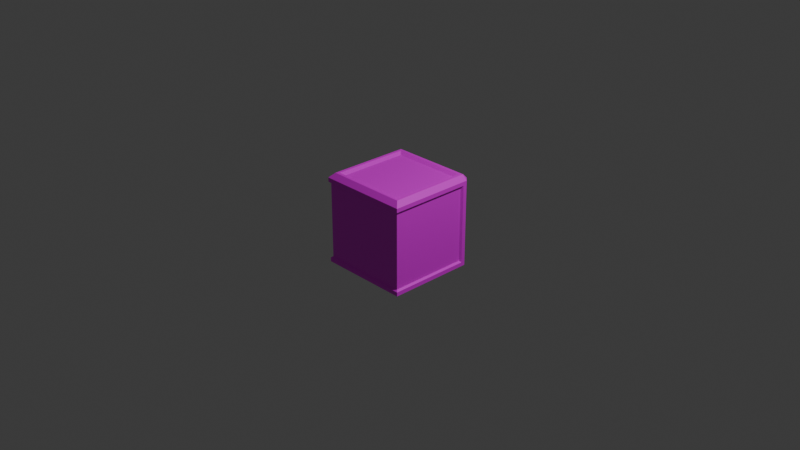 # Source: blast_furnace.blend  (saved by Blender 4.5.90; exported with 4.5.12 LTS)
import bpy
from mathutils import Matrix  # noqa: F401  (used for matrix-valued properties, if any)

bpy.ops.wm.read_factory_settings(use_empty=True)
scene = bpy.context.scene
scene.name = 'Scene'

# ---- collections
col_collection = bpy.data.collections.new('Collection'); scene.collection.children.link(col_collection)

# ---- images (referenced by path relative to the original .blend; pixels are not part of the script)
import os
ASSET_DIR = os.environ.get("B2B_ASSET_DIR", "")  # directory of the original .blend (textures are referenced by path, not embedded)
HERE = os.path.dirname(os.path.abspath(__file__))  # packed textures are extracted next to this script under _unpacked/

def load_image(name, relpath, width, height, colorspace="sRGB"):
    """Load a texture the original file referenced (path relative to the .blend, or extracted next to this script)."""
    p = next((c for c in (os.path.join(HERE, relpath), os.path.join(ASSET_DIR, relpath)) if relpath and os.path.exists(c)), "")
    if p:
        img = bpy.data.images.load(p, check_existing=True)
        img.name = name
    else:  # same state as the original file: an image datablock whose file is absent (Cycles renders it pink)
        img = bpy.data.images.new(name, width, height)
        img.source = "FILE"
        img.filepath = "//" + (relpath or name)
    img.colorspace_settings.name = colorspace
    return img
img_mg_machine_hydrothermal_frame_png = load_image('mg_machine_hydrothermal_frame.png', 'mg_machine_hydrothermal_frame.png', 1024, 1024, 'sRGB')
img_mg_machine_hydrothermal_metal_png = load_image('mg_machine_hydrothermal_metal.png', 'mg_machine_hydrothermal_metal.png', 1024, 1024, 'sRGB')
img_mg_machine_hydrothermal_coals_png = load_image('mg_machine_hydrothermal_coals.png', 'mg_machine_hydrothermal_coals.png', 1024, 1024, 'sRGB')

# ---- materials (node trees are filled in below, after node groups)
mat_frame = bpy.data.materials.new('frame')
mat_frame.alpha_threshold = 0.0
mat_frame.roughness = 0.5
mat_frame.line_color = (0.0, 0.0, 0.0, 1.0)
mat_metal = bpy.data.materials.new('metal')
mat_coals = bpy.data.materials.new('coals')

# ---- material node trees
mat_frame.use_nodes = True; mat_frame.node_tree.nodes.clear()
_N = mat_frame.node_tree.nodes; _L = mat_frame.node_tree.links
n0 = _N.new('ShaderNodeOutputMaterial'); n0.name = 'Material Output'; n0.location = (200, 100)
n1 = _N.new('ShaderNodeBsdfPrincipled'); n1.name = 'Principled BSDF'; n1.location = (-200, 100)
n1.inputs[3].default_value = 1.45
n2 = _N.new('ShaderNodeTexImage'); n2.name = 'Image Texture'; n2.location = (-526, 85)
n2.image = img_mg_machine_hydrothermal_frame_png
n2.interpolation = 'Closest'
_L.new(n1.outputs[0], n0.inputs[0])
_L.new(n2.outputs[0], n1.inputs[0])
n0.is_active_output = True
mat_metal.use_nodes = True; mat_metal.node_tree.nodes.clear()
_N = mat_metal.node_tree.nodes; _L = mat_metal.node_tree.links
n0 = _N.new('ShaderNodeBsdfPrincipled'); n0.name = 'Principled BSDF'; n0.location = (-200, 100)
n1 = _N.new('ShaderNodeOutputMaterial'); n1.name = 'Material Output'; n1.location = (200, 100)
n2 = _N.new('ShaderNodeTexImage'); n2.name = 'Image Texture'; n2.location = (-541, 69)
n2.image = img_mg_machine_hydrothermal_metal_png
n2.interpolation = 'Closest'
_L.new(n0.outputs[0], n1.inputs[0])
_L.new(n2.outputs[0], n0.inputs[0])
n1.is_active_output = True
mat_coals.use_nodes = True; mat_coals.node_tree.nodes.clear()
_N = mat_coals.node_tree.nodes; _L = mat_coals.node_tree.links
n0 = _N.new('ShaderNodeBsdfPrincipled'); n0.name = 'Principled BSDF'; n0.location = (-200, 100)
n1 = _N.new('ShaderNodeOutputMaterial'); n1.name = 'Material Output'; n1.location = (200, 100)
n2 = _N.new('ShaderNodeTexImage'); n2.name = 'Image Texture'; n2.location = (-504, 69)
n2.image = img_mg_machine_hydrothermal_coals_png
n2.interpolation = 'Closest'
_L.new(n0.outputs[0], n1.inputs[0])
_L.new(n2.outputs[0], n0.inputs[0])
n1.is_active_output = True

# ---- world
world_world = bpy.data.worlds.new('World'); scene.world = world_world
world_world.use_nodes = True; world_world.node_tree.nodes.clear()
_N = world_world.node_tree.nodes; _L = world_world.node_tree.links
n0 = _N.new('ShaderNodeOutputWorld'); n0.name = 'World Output'; n0.location = (200, 100)
n1 = _N.new('ShaderNodeBackground'); n1.name = 'Background'; n1.location = (-200, 100)
n1.inputs[0].default_value = (0.05088, 0.05088, 0.05088, 1.0)
_L.new(n1.outputs[0], n0.inputs[0])
n0.is_active_output = True
world_world.color = (0.05088, 0.05088, 0.05088)
world_world.sun_shadow_jitter_overblur = 0.0

# ---- cameras
cam_camera = bpy.data.cameras.new('Camera')
cam_camera.clip_end = 100.0
cam_camera.ortho_scale = 7.314

# ---- lights
light_light = bpy.data.lights.new('Light', 'POINT')
light_light.energy = 1000.0
light_light.shadow_soft_size = 0.1

# ---- meshes
me_cube = bpy.data.meshes.new('Cube')
me_cube.from_pydata([(-1.0, 1.0, -0.9116), (-1.0, -1.0, -0.9116), (0.8076, 1.0, 0.8076), (0.8343, 0.8343, 1.0), (1.0, 0.7589, 0.7589), (0.8076, 1.0, -0.9116), (1.0, 0.7589, -0.8629), (1.0, -0.7589, 0.7589), (0.8343, -0.8343, 1.0), (0.8076, -1.0, 0.8076), (1.0, -0.7589, -0.8629), (0.8076, -1.0, -0.9116), (-0.8343, 0.8343, 1.0), (-1.0, 1.0, 0.8076), (-0.8343, -0.8343, 1.0), (-1.0, -1.0, 0.8076), (1.0, 0.896, 0.896), (1.0, 0.896, -1.0), (1.0, -0.896, -1.0), (1.0, -0.896, 0.896), (0.9205, 0.7589, 0.7589), (0.9205, 0.7589, -0.8629), (0.9205, -0.7589, -0.8629), (0.9205, -0.7589, 0.7589), (0.9205, 0.3411, 0.6819), (0.9205, 0.3411, -0.5346), (0.9205, -0.3411, -0.5346), (0.9205, -0.3411, 0.6819), (0.7781, 0.3411, 0.6153), (0.7781, 0.3411, -0.2132), (0.7781, -0.3411, -0.2132), (0.7781, -0.3411, 0.6153), (0.765, 0.8965, 0.8936), (0.765, 0.8965, -0.8617), (0.765, -0.8965, -0.8617), (0.765, -0.8965, 0.8936), (-0.9205, 0.8555, 0.3146), (-0.9205, 0.8555, 0.1512), (-0.9205, -0.8555, 0.1512), (-0.9205, -0.8555, 0.3146), (0.6933, -0.7879, -0.2392), (0.7039, 0.6737, -0.2318), (-0.7593, -0.8726, -0.2797), (-0.8984, 0.8898, -0.2643), (0.5982, 0.06, -0.3054), (-0.8547, 0.01017, -0.1878), (-0.1353, 0.817, -0.3425), (-0.09058, -0.7901, -0.2507), (-0.05476, -0.0252, -0.1731), (0.6734, 0.4223, -0.2633), (-0.7963, 0.2658, -0.2701), (0.3084, 0.7968, -0.2683), (0.2965, -0.7987, -0.2548), (0.6916, -0.4167, -0.2508), (-0.8527, -0.3474, -0.283), (-0.4445, 0.729, -0.3437), (-0.4475, -0.8886, -0.3123), (-0.4002, -0.02536, -0.2336), (0.2336, 0.02757, -0.2236), (-0.139, -0.4677, -0.2381), (-0.03407, 0.452, -0.2336), (0.202, 0.4339, -0.3556), (0.2854, -0.3841, -0.2077), (-0.4191, -0.4104, -0.3002), (-0.356, 0.2903, -0.2295), (0.6673, 0.5899, -0.2336), (-0.8264, 0.5996, -0.2434), (0.4018, 0.7598, -0.1796), (0.4724, -0.8084, -0.2126), (0.7316, -0.2298, -0.2686), (-0.831, -0.2038, -0.2498), (-0.3214, 0.7317, -0.2654), (-0.2118, -0.7818, -0.3496), (-0.5647, 0.07393, -0.2044), (0.1012, -0.02231, -0.2913), (-0.06101, -0.5543, -0.2268), (-0.06924, 0.1852, -0.268), (0.5984, 0.1867, -0.2827), (-0.8372, 0.1468, -0.2897), (0.1102, 0.8006, -0.2521), (0.1946, -0.7135, -0.1775), (0.6761, -0.6023, -0.2522), (-0.7839, -0.6583, -0.3577), (-0.5465, 0.8697, -0.2334), (-0.5508, -0.86, -0.1902), (-0.2178, -0.01174, -0.1925), (0.4123, 0.04242, -0.2566), (-0.1326, -0.233, -0.1773), (-0.07683, 0.6019, -0.2185), (0.2064, 0.392, -0.2097), (0.5388, 0.3228, -0.2217), (0.2813, 0.2308, -0.1551), (0.3565, 0.5333, -0.3347), (0.1999, -0.4108, -0.2668), (0.4893, -0.2691, -0.2616), (0.2907, -0.6931, -0.1644), (0.3028, -0.2197, -0.2531), (-0.7123, -0.3746, -0.2418), (-0.2704, -0.3981, -0.254), (-0.4768, -0.645, -0.3248), (-0.4566, -0.2756, -0.2992), (-0.5544, 0.4389, -0.147), (-0.1865, 0.4012, -0.2713), (-0.4056, 0.2066, -0.349), (-0.3534, 0.5539, -0.2225), (-0.3298, 0.6514, -0.2664), (-0.2589, 0.2269, -0.2636), (-0.5856, 0.1912, -0.2624), (-0.2434, -0.1495, -0.2099), (-0.1976, -0.516, -0.2572), (-0.5837, -0.5426, -0.3016), (0.4889, -0.2805, -0.3568), (0.5372, -0.5734, -0.2456), (0.124, -0.6541, -0.2379), (0.4407, 0.5849, -0.2108), (0.4783, 0.3101, -0.2546), (0.03512, 0.2042, -0.2537), (0.06496, 0.654, -0.1444), (0.04801, -0.2515, -0.2349), (-0.6294, -0.1407, -0.2246), (-0.6181, 0.4963, -0.2971), (-0.9205, 0.8965, 0.8936), (-0.9205, 0.8965, -0.8617), (-0.9205, -0.8965, -0.8617), (-0.9205, -0.8965, 0.8936), (0.8624, 0.8555, 0.2573), (0.8624, 0.8555, 0.2085), (0.8624, -0.8555, 0.2085), (0.8624, -0.8555, 0.2573), (0.896, -0.896, 1.0), (-0.896, -0.896, 1.0), (0.896, 0.896, 1.0), (-0.896, 0.896, 1.0), (0.7534, -0.7534, 0.9479), (-0.7534, -0.7534, 0.9479), (0.7534, 0.7534, 0.9479), (-0.7534, 0.7534, 0.9479), (-1.0, 1.0, -1.0), (-1.0, -1.0, -1.0), (0.896, 1.0, -1.0), (0.896, 1.0, 0.896), (0.896, -1.0, 0.896), (0.896, -1.0, -1.0), (-1.0, -1.0, 0.896), (-1.0, 1.0, 0.896), (-0.9629, 0.959, -0.8764), (-0.9629, 0.959, 0.7724), (-0.9629, -0.959, 0.7724), (-0.9629, -0.959, -0.8764), (0.7706, 0.959, -0.8764), (0.7706, 0.959, 0.7724), (0.7706, -0.959, 0.7724), (0.7706, -0.959, -0.8764)], [], [(140, 131, 16), (19, 129, 141), (16, 17, 139, 140), (141, 142, 18, 19), (129, 130, 143, 141), (131, 129, 19, 16), (130, 132, 144, 143), (132, 131, 140, 144), (9, 15, 147, 151), (10, 6, 21, 22), (3, 12, 136, 135), (137, 139, 17, 18, 142, 138), (13, 2, 150, 146), (1, 11, 152, 148), (4, 6, 17, 16), (10, 7, 19, 18), (7, 4, 16, 19), (6, 10, 18, 17), (20, 23, 27, 24), (7, 10, 22, 23), (4, 7, 23, 20), (6, 4, 20, 21), (25, 24, 28, 29), (21, 20, 24, 25), (22, 21, 25, 26), (23, 22, 26, 27), (30, 29, 33, 34), (26, 25, 29, 30), (27, 26, 30, 31), (24, 27, 31, 28), (32, 35, 124, 121), (31, 30, 34, 35), (28, 31, 35, 32), (29, 28, 32, 33), (38, 37, 126, 127), (33, 32, 121, 122), (123, 34, 40, 68, 52, 80, 47, 72, 56, 84, 42), (35, 34, 123, 124), (120, 83, 43, 66), (122, 123, 42, 82, 54, 70, 45, 78, 50, 66, 43), (34, 33, 41, 65, 49, 77, 44, 69, 53, 81, 40), (33, 122, 43, 83, 55, 71, 46, 79, 51, 67, 41), (119, 73, 45, 70), (118, 74, 48, 87), (117, 79, 46, 88), (116, 89, 60, 76), (115, 90, 61, 91), (114, 67, 51, 92), (113, 93, 59, 75), (112, 94, 62, 95), (111, 86, 58, 96), (110, 97, 54, 82), (109, 98, 63, 99), (108, 85, 57, 100), (107, 101, 50, 78), (106, 102, 64, 103), (105, 71, 55, 104), (102, 105, 104, 64), (60, 88, 105, 102), (88, 46, 71, 105), (85, 106, 103, 57), (48, 76, 106, 85), (76, 60, 102, 106), (73, 107, 78, 45), (57, 103, 107, 73), (103, 64, 101, 107), (98, 108, 100, 63), (59, 87, 108, 98), (87, 48, 85, 108), (72, 109, 99, 56), (47, 75, 109, 72), (75, 59, 98, 109), (84, 110, 82, 42), (56, 99, 110, 84), (99, 63, 97, 110), (94, 111, 96, 62), (53, 69, 111, 94), (69, 44, 86, 111), (68, 112, 95, 52), (40, 81, 112, 68), (81, 53, 94, 112), (80, 113, 75, 47), (52, 95, 113, 80), (95, 62, 93, 113), (90, 114, 92, 61), (49, 65, 114, 90), (65, 41, 67, 114), (86, 115, 91, 58), (44, 77, 115, 86), (77, 49, 90, 115), (74, 116, 76, 48), (58, 91, 116, 74), (91, 61, 89, 116), (89, 117, 88, 60), (61, 92, 117, 89), (92, 51, 79, 117), (93, 118, 87, 59), (62, 96, 118, 93), (96, 58, 74, 118), (97, 119, 70, 54), (63, 100, 119, 97), (100, 57, 73, 119), (101, 120, 66, 50), (64, 104, 120, 101), (104, 55, 83, 120), (36, 37, 122, 121), (38, 39, 124, 123), (39, 36, 121, 124), (37, 38, 123, 122), (126, 125, 128, 127), (39, 38, 127, 128), (36, 39, 128, 125), (37, 36, 125, 126), (8, 14, 130, 129), (3, 8, 129, 131), (14, 12, 132, 130), (12, 3, 131, 132), (135, 136, 134, 133), (8, 3, 135, 133), (12, 14, 134, 136), (14, 8, 133, 134), (1, 0, 137, 138), (5, 2, 140, 139), (9, 11, 142, 141), (15, 9, 141, 143), (13, 15, 143, 144), (2, 13, 144, 140), (0, 5, 139, 137), (11, 1, 138, 142), (145, 146, 150, 149), (152, 151, 147, 148), (148, 147, 146, 145), (2, 5, 149, 150), (5, 0, 145, 149), (15, 13, 146, 147), (11, 9, 151, 152), (0, 1, 148, 145)])
me_cube.polygons.foreach_set('material_index', [0, 0, 0, 0, 0, 0, 0, 0, 0, 0, 0, 0, 0, 0, 0, 0, 0, 0, 1, 0, 0, 0, 1, 1, 1, 1, 0, 1, 1, 1, 1, 1, 1, 1, 0, 1, 2, 1, 2, 2, 2, 2, 2, 2, 2, 2, 2, 2, 2, 2, 2, 2, 2, 2, 2, 2, 2, 2, 2, 2, 2, 2, 2, 2, 2, 2, 2, 2, 2, 2, 2, 2, 2, 2, 2, 2, 2, 2, 2, 2, 2, 2, 2, 2, 2, 2, 2, 2, 2, 2, 2, 2, 2, 2, 2, 2, 2, 2, 2, 2, 2, 2, 2, 2, 2, 1, 1, 1, 1, 0, 1, 0, 1, 0, 0, 0, 0, 1, 0, 0, 0, 0, 0, 0, 0, 0, 0, 0, 0, 1, 1, 1, 0, 0, 0, 0, 0])
_uv = me_cube.uv_layers.new(name='UVMap')
_uv.uv.foreach_set('vector', [1.015, -0.9696, 1.067, -1.022, 1.067, -0.9677, 1.978, -0.9677, 1.978, -1.022, 2.031, -0.9696, 1.015, -0.9695, 1.015, -0.006468, 0.9613, -0.005468, 0.9613, -0.9685, 2.942, 0.04779, 1.979, 0.04779, 1.98, -0.005152, 2.943, -0.005152, 1.015, 0.9575, 1.924, 0.9564, 1.979, 1.011, 1.017, 1.012, 1.067, -1.022, 1.978, -1.022, 1.978, -0.9677, 1.067, -0.9677, 1.924, 0.9564, 1.924, 0.04636, 1.979, -0.005152, 1.979, 1.011, 0.05135, -1.022, 0.9617, -1.022, 0.9613, -0.9685, -0.001875, -0.9686, 1.971, 1.012, 1.971, 1.926, 1.95, 1.909, 1.95, 1.032, 1.906, 3.416, 1.906, 2.646, 1.946, 2.646, 1.946, 3.416, 1.046, 0.07875, 1.893, 0.07775, 1.853, 0.1196, 1.088, 0.1205, 1.01, 1.011, 0.05073, 1.011, -0.001875, 0.9577, -0.001875, 0.04737, 0.05073, -0.005468, 1.01, -0.005468, 0.9811, 2.794, 0.9811, 1.88, 1.002, 1.9, 1.002, 2.777, 2.948, -0.006759, 2.031, -0.005681, 2.049, -0.02699, 2.928, -0.02803, 1.137, -0.898, 1.137, -0.07475, 1.067, -0.005152, 1.067, -0.9677, 1.908, -0.07475, 1.908, -0.898, 1.978, -0.9677, 1.978, -0.005152, 1.908, -0.898, 1.137, -0.898, 1.067, -0.9677, 1.978, -0.9677, 1.137, -0.07475, 1.908, -0.07475, 1.978, -0.005152, 1.067, -0.005152, 3.74, 1.011, 4.511, 1.011, 4.298, 1.05, 3.952, 1.05, 1.865, 2.541, 1.865, 3.364, 1.825, 3.364, 1.825, 2.541, 1.865, 3.312, 1.865, 2.541, 1.905, 2.541, 1.905, 3.312, 0.8355, 2.85, 0.8355, 2.027, 0.8759, 2.027, 0.8759, 2.85, 1.825, 2.541, 1.825, 1.923, 1.897, 1.956, 1.897, 2.377, 3.74, 1.834, 3.74, 1.011, 3.952, 1.05, 3.952, 1.668, 4.511, 1.834, 3.74, 1.834, 3.952, 1.668, 4.298, 1.668, 4.511, 1.011, 4.511, 1.834, 4.298, 1.668, 4.298, 1.05, 2.541, 1.64, 2.541, 1.293, 2.871, 1.011, 2.871, 1.922, 4.298, 1.668, 3.952, 1.668, 3.952, 1.502, 4.298, 1.502, 1.978, 2.028, 1.978, 2.646, 1.906, 2.482, 1.906, 2.061, 3.727, 3.143, 3.727, 2.797, 3.802, 2.797, 3.802, 3.143, 2.948, -0.1115, 2.948, -1.022, 3.8, -1.022, 3.8, -0.1115, 2.12, 1.64, 2.541, 1.64, 2.871, 1.922, 1.979, 1.922, 2.12, 1.293, 2.12, 1.64, 1.979, 1.922, 1.979, 1.011, 2.541, 1.293, 2.12, 1.293, 1.979, 1.011, 2.871, 1.011, 3.812, 0.8994, 2.943, 0.8994, 2.943, -0.005152, 3.812, -0.005152, 1.979, 2.814, 1.979, 1.922, 2.835, 1.922, 2.835, 2.814, 4.161, -0.005152, 4.161, 0.8511, 3.844, 0.8148, 3.831, 0.7026, 3.852, 0.6132, 3.812, 0.5615, 3.85, 0.4166, 3.9, 0.355, 3.882, 0.2351, 3.82, 0.1827, 3.865, 0.07675, 3.727, 1.916, 3.727, 2.808, 2.871, 2.808, 2.871, 1.916, 1.689, 2.127, 1.646, 1.938, 1.825, 1.923, 1.792, 2.071, 4.143, -1.022, 4.143, -0.1115, 3.846, -0.1233, 3.886, -0.2323, 3.849, -0.3904, 3.832, -0.4633, 3.8, -0.572, 3.852, -0.6414, 3.842, -0.7017, 3.828, -0.8714, 3.84, -1.019, 4.161, 0.9057, 4.161, -0.005152, 4.482, 0.1081, 4.482, 0.1507, 4.467, 0.2358, 4.458, 0.3555, 4.447, 0.4199, 4.463, 0.567, 4.473, 0.662, 4.472, 0.7563, 4.478, 0.8506, 4.143, -0.1662, 4.143, -1.022, 4.447, -1.011, 4.463, -0.8324, 4.408, -0.78, 4.448, -0.7175, 4.408, -0.6233, 4.454, -0.4985, 4.446, -0.3978, 4.491, -0.3502, 4.465, -0.1964, 1.703, 2.449, 1.666, 2.341, 1.814, 2.369, 1.806, 2.479, 1.361, 2.516, 1.332, 2.401, 1.408, 2.399, 1.451, 2.503, 1.337, 2.055, 1.314, 1.983, 1.441, 1.972, 1.411, 2.081, 1.361, 2.285, 1.27, 2.191, 1.392, 2.158, 1.415, 2.293, 1.135, 2.238, 1.103, 2.232, 1.276, 2.172, 1.234, 2.274, 3.895, 0.9485, 3.901, 0.8585, 3.95, 0.8511, 3.95, 0.9891, 1.328, 2.721, 1.287, 2.6, 1.459, 2.623, 1.42, 2.668, 1.118, 2.687, 1.138, 2.532, 1.242, 2.587, 1.243, 2.743, 1.14, 2.539, 1.172, 2.373, 1.262, 2.377, 1.232, 2.504, 1.687, 2.655, 1.748, 2.567, 1.82, 2.552, 1.792, 2.711, 1.49, 2.647, 1.525, 2.586, 1.602, 2.59, 1.635, 2.709, 1.507, 2.459, 1.491, 2.39, 1.585, 2.394, 1.619, 2.521, 1.676, 2.282, 1.654, 2.155, 1.782, 2.241, 1.805, 2.301, 1.51, 2.269, 1.471, 2.181, 1.558, 2.235, 1.587, 2.278, 1.54, 2.052, 1.535, 2.012, 1.599, 2.012, 1.552, 2.101, 1.471, 2.181, 1.54, 2.052, 1.552, 2.101, 1.558, 2.235, 1.392, 2.158, 1.411, 2.081, 1.54, 2.052, 1.471, 2.181, 1.411, 2.081, 1.441, 1.972, 1.535, 2.012, 1.54, 2.052, 1.491, 2.39, 1.51, 2.269, 1.587, 2.278, 1.585, 2.394, 1.408, 2.399, 1.415, 2.293, 1.51, 2.269, 1.491, 2.39, 1.415, 2.293, 1.392, 2.158, 1.471, 2.181, 1.51, 2.269, 1.666, 2.341, 1.676, 2.282, 1.805, 2.301, 1.814, 2.369, 1.585, 2.394, 1.587, 2.278, 1.676, 2.282, 1.666, 2.341, 1.587, 2.278, 1.558, 2.235, 1.654, 2.155, 1.676, 2.282, 1.525, 2.586, 1.507, 2.459, 1.619, 2.521, 1.602, 2.59, 1.459, 2.623, 1.451, 2.503, 1.507, 2.459, 1.525, 2.586, 1.451, 2.503, 1.408, 2.399, 1.491, 2.39, 1.507, 2.459, 1.503, 2.783, 1.49, 2.647, 1.635, 2.709, 1.623, 2.833, 1.439, 2.787, 1.42, 2.668, 1.49, 2.647, 1.503, 2.783, 1.42, 2.668, 1.459, 2.623, 1.525, 2.586, 1.49, 2.647, 1.672, 2.815, 1.687, 2.655, 1.792, 2.711, 1.78, 2.82, 1.623, 2.833, 1.635, 2.709, 1.687, 2.655, 1.672, 2.815, 1.635, 2.709, 1.602, 2.59, 1.748, 2.567, 1.687, 2.655, 1.138, 2.532, 1.14, 2.539, 1.232, 2.504, 1.242, 2.587, 1.037, 2.61, 1.015, 2.516, 1.14, 2.539, 1.138, 2.532, 1.015, 2.516, 1.079, 2.367, 1.172, 2.373, 1.14, 2.539, 1.153, 2.805, 1.118, 2.687, 1.243, 2.743, 1.243, 2.798, 1.041, 2.798, 1.048, 2.704, 1.118, 2.687, 1.153, 2.805, 1.048, 2.704, 1.037, 2.61, 1.138, 2.532, 1.118, 2.687, 1.292, 2.752, 1.328, 2.721, 1.42, 2.668, 1.439, 2.787, 1.243, 2.798, 1.243, 2.743, 1.328, 2.721, 1.292, 2.752, 1.243, 2.743, 1.242, 2.587, 1.287, 2.6, 1.328, 2.721, 1.103, 2.232, 1.149, 2.097, 1.195, 2.123, 1.276, 2.172, 1.034, 2.184, 1.034, 2.098, 1.149, 2.097, 1.103, 2.232, 1.034, 2.098, 1.015, 2.056, 1.165, 2.007, 1.149, 2.097, 1.172, 2.373, 1.135, 2.238, 1.234, 2.274, 1.262, 2.377, 1.079, 2.367, 1.076, 2.302, 1.135, 2.238, 1.172, 2.373, 1.076, 2.302, 1.034, 2.184, 1.103, 2.232, 1.135, 2.238, 1.332, 2.401, 1.361, 2.285, 1.415, 2.293, 1.408, 2.399, 1.262, 2.377, 1.234, 2.274, 1.361, 2.285, 1.332, 2.401, 1.234, 2.274, 1.276, 2.172, 1.27, 2.191, 1.361, 2.285, 1.27, 2.191, 1.337, 2.055, 1.411, 2.081, 1.392, 2.158, 3.818, 0.9876, 3.812, 0.9368, 3.895, 0.8511, 3.895, 0.989, 1.195, 2.123, 1.214, 1.988, 1.314, 1.983, 1.337, 2.055, 1.287, 2.6, 1.361, 2.516, 1.451, 2.503, 1.459, 2.623, 1.242, 2.587, 1.232, 2.504, 1.361, 2.516, 1.287, 2.6, 1.232, 2.504, 1.262, 2.377, 1.332, 2.401, 1.361, 2.516, 1.748, 2.567, 1.703, 2.449, 1.806, 2.479, 1.82, 2.552, 1.602, 2.59, 1.619, 2.521, 1.703, 2.449, 1.748, 2.567, 1.619, 2.521, 1.585, 2.394, 1.666, 2.341, 1.703, 2.449, 1.654, 2.155, 1.689, 2.127, 1.792, 2.071, 1.782, 2.241, 1.558, 2.235, 1.552, 2.101, 1.689, 2.127, 1.654, 2.155, 1.552, 2.101, 1.599, 2.012, 1.646, 1.938, 1.689, 2.127, 1.612, 1.032, 1.529, 1.032, 1.015, 1.012, 1.906, 1.012, 1.529, 1.902, 1.612, 1.902, 1.906, 1.923, 1.015, 1.923, 1.612, 1.902, 1.612, 1.032, 1.906, 1.012, 1.906, 1.923, 1.529, 1.032, 1.529, 1.902, 1.015, 1.923, 1.015, 1.012, 0.9811, 1.011, 1.006, 1.011, 1.006, 1.88, 0.9811, 1.88, 0.9811, 1.916, 0.8981, 1.916, 0.9271, 1.011, 0.9519, 1.011, 3.74, 1.916, 2.871, 1.914, 2.871, 1.011, 3.74, 1.013, 0.8981, 1.916, 0.9811, 1.916, 0.9518, 2.822, 0.927, 2.822, 1.046, 0.9261, 1.893, 0.9251, 1.924, 0.9564, 1.015, 0.9575, 1.046, 0.07875, 1.046, 0.9261, 1.015, 0.9575, 1.015, 0.04743, 1.893, 0.9251, 1.893, 0.07775, 1.924, 0.04636, 1.924, 0.9564, 1.893, 0.07775, 1.046, 0.07875, 1.015, 0.04743, 1.924, 0.04636, 1.088, 0.1205, 1.853, 0.1196, 1.853, 0.8848, 1.088, 0.8856, 1.046, 0.9261, 1.046, 0.07875, 1.088, 0.1205, 1.088, 0.8856, 1.893, 0.07775, 1.893, 0.9251, 1.853, 0.8848, 1.853, 0.1196, 1.893, 0.9251, 1.046, 0.9261, 1.088, 0.8856, 1.853, 0.8848, 1.906, 2.028, 1.906, 1.012, 1.95, 1.012, 1.95, 2.028, 0.9164, -0.05036, 0.9164, -0.9236, 0.9613, -0.9685, 0.9613, -0.005468, 2.897, 0.09268, 2.024, 0.09268, 1.979, 0.04779, 2.942, 0.04779, 2.897, 1.011, 2.897, 0.09268, 2.942, 0.04779, 2.942, 1.011, 0.04301, 1.011, 0.04301, 2.027, -0.001875, 2.027, -0.001875, 1.011, 0.9164, -0.9236, -0.001875, -0.9237, -0.001875, -0.9686, 0.9613, -0.9685, -0.001875, -0.05049, 0.9164, -0.05036, 0.9613, -0.005468, -0.001875, -0.005605, 2.024, 0.09268, 2.024, 1.011, 1.979, 1.011, 1.979, 0.04779, -0.001875, 2.027, 0.8355, 2.027, 0.8355, 2.907, -0.001875, 2.907, 4.564, 2.797, 3.727, 2.797, 3.727, 1.916, 4.564, 1.916, 0.8981, 2.006, 0.06061, 2.006, 0.06061, 1.031, 0.8981, 1.032, 0.8981, 2.027, 0.8981, 2.9, 0.8773, 2.882, 0.8773, 2.045, 2.031, -1.021, 2.948, -1.022, 2.928, -1.002, 2.049, -1.001, 0.04301, 2.027, 0.04301, 1.011, 0.06061, 1.031, 0.06061, 2.006, 2.835, 2.795, 2.835, 1.922, 2.856, 1.94, 2.856, 2.778, 2.948, -1.022, 2.948, -0.006759, 2.928, -0.02803, 2.928, -1.002])
me_cube.materials.append(mat_frame)
me_cube.materials.append(mat_metal)
me_cube.materials.append(mat_coals)
me_cube.use_mirror_vertex_groups = False
me_cube.update()

# ---- objects
ob_cube = bpy.data.objects.new('Cube', me_cube)
ob_light = bpy.data.objects.new('Light', light_light)
ob_camera = bpy.data.objects.new('Camera', cam_camera)

# ---- transforms, parenting, visibility, modifiers, constraints
ob_cube.location = (0.0, 0.0, 0.0)
ob_cube.rotation_euler = (0.0, -0.0, 1.571)
ob_cube.scale = (0.5, 0.5, 0.5)
ob_cube.lock_rotations_4d = False
ob_cube.empty_display_type = 'ARROWS'
ob_cube.lineart.crease_threshold = 0.0
ob_light.location = (4.076, 1.005, 5.904)
ob_light.rotation_euler = (0.6503, 0.05522, 1.866)
ob_light.lock_rotations_4d = False
ob_light.empty_display_type = 'ARROWS'
ob_light.color = (0.0, 0.0, 0.0, 0.0)
ob_light.lineart.crease_threshold = 0.0
ob_camera.location = (7.359, -6.926, 4.958)
ob_camera.rotation_euler = (1.109, 0.0, 0.8149)
ob_camera.lock_rotations_4d = False
ob_camera.empty_display_type = 'ARROWS'
ob_camera.color = (0.0, 0.0, 0.0, 0.0)
ob_camera.display_type = 'WIRE'
ob_camera.lineart.crease_threshold = 0.0

# ---- collection membership
col_collection.objects.link(ob_cube)
col_collection.objects.link(ob_light)
col_collection.objects.link(ob_camera)

# ---- scene / render settings (as saved in the file)
scene.camera = ob_camera
scene.frame_start = 1; scene.frame_end = 250; scene.frame_set(1)
scene.render.engine = 'BLENDER_EEVEE_NEXT'
bpy.context.view_layer.update()
